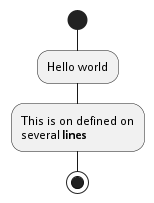

The diagram above was rendered by PlantUML. Its source (embedded in the PNG):
@startuml
skinparam ArrowHeadColor none
start
:Hello world;
:This is on defined on
several **lines**;
stop
@enduml